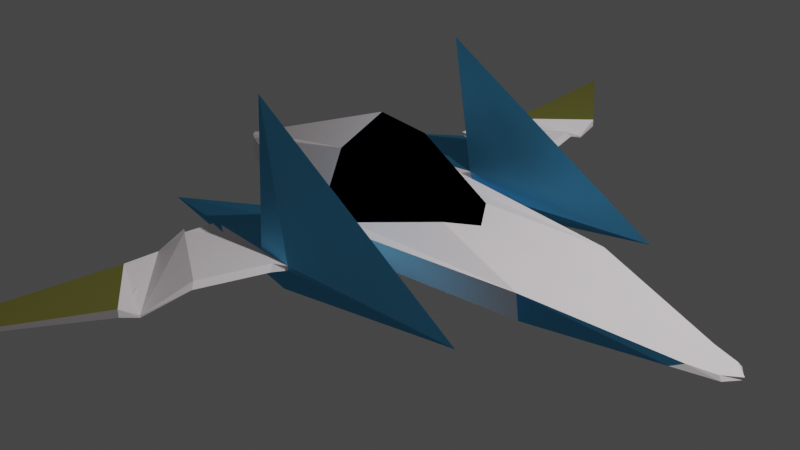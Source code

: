 # Source: SpaceShip.blend  (saved by Blender 3.3.6; exported with 4.5.12 LTS)
import bpy
from mathutils import Matrix  # noqa: F401  (used for matrix-valued properties, if any)

bpy.ops.wm.read_factory_settings(use_empty=True)
scene = bpy.context.scene
scene.name = 'Scene'

# ---- collections
col_collection = bpy.data.collections.new('Collection'); scene.collection.children.link(col_collection)

# ---- materials (node trees are filled in below, after node groups)
mat_material_white = bpy.data.materials.new('Material white')
mat_material_white.use_transparent_shadow = False
mat_material_blue = bpy.data.materials.new('Material blue')
mat_material_blue.use_transparent_shadow = False
mat_black = bpy.data.materials.new('black')
mat_black.use_transparent_shadow = False
mat_yellow = bpy.data.materials.new('yellow')
mat_yellow.use_transparent_shadow = False

# ---- material node trees
mat_material_white.use_nodes = True; mat_material_white.node_tree.nodes.clear()
_N = mat_material_white.node_tree.nodes; _L = mat_material_white.node_tree.links
n0 = _N.new('ShaderNodeBsdfPrincipled'); n0.name = 'Principled BSDF'; n0.location = (10, 300)
n0.distribution = 'GGX'
n0.subsurface_method = 'RANDOM_WALK_SKIN'
n0.inputs[0].default_value = (1.0, 0.9236, 0.9467, 1.0)
n0.inputs[3].default_value = 1.45
n0.inputs[27].default_value = (0.0, 0.0, 0.0, 1.0)
n0.inputs[28].default_value = 1.0
n1 = _N.new('ShaderNodeOutputMaterial'); n1.name = 'Material Output'; n1.location = (300, 300)
_L.new(n0.outputs[0], n1.inputs[0])
n1.is_active_output = True
mat_material_blue.use_nodes = True; mat_material_blue.node_tree.nodes.clear()
_N = mat_material_blue.node_tree.nodes; _L = mat_material_blue.node_tree.links
n0 = _N.new('ShaderNodeOutputMaterial'); n0.name = 'Material Output'; n0.location = (300, 300)
n1 = _N.new('ShaderNodeBsdfAnisotropic'); n1.name = 'Glossy BSDF'; n1.location = (10, 300)
n1.distribution = 'GGX'
n1.inputs[0].default_value = (0.1157, 0.4731, 0.8, 1.0)
_L.new(n1.outputs[0], n0.inputs[0])
n0.is_active_output = True
mat_black.use_nodes = True; mat_black.node_tree.nodes.clear()
_N = mat_black.node_tree.nodes; _L = mat_black.node_tree.links
n0 = _N.new('ShaderNodeOutputMaterial'); n0.name = 'Material Output'; n0.location = (300, 300)
n1 = _N.new('ShaderNodeBsdfAnisotropic'); n1.name = 'Glossy BSDF'; n1.location = (10, 300)
n1.distribution = 'GGX'
n1.inputs[0].default_value = (0.0, 0.0, 0.0, 1.0)
_L.new(n1.outputs[0], n0.inputs[0])
n0.is_active_output = True
mat_yellow.use_nodes = True; mat_yellow.node_tree.nodes.clear()
_N = mat_yellow.node_tree.nodes; _L = mat_yellow.node_tree.links
n0 = _N.new('ShaderNodeOutputMaterial'); n0.name = 'Material Output'; n0.location = (300, 300)
n1 = _N.new('ShaderNodeBsdfAnisotropic'); n1.name = 'Glossy BSDF'; n1.location = (10, 300)
n1.distribution = 'GGX'
n1.inputs[0].default_value = (0.8, 0.7669, 0.1935, 1.0)
_L.new(n1.outputs[0], n0.inputs[0])
n0.is_active_output = True

# ---- world
world_world = bpy.data.worlds.new('World'); scene.world = world_world
world_world.color = (0.05088, 0.05088, 0.05088)
world_world.use_sun_shadow = False
world_world.sun_shadow_jitter_overblur = 0.0

# ---- cameras
cam_camera = bpy.data.cameras.new('Camera')
cam_camera.clip_end = 100.0
cam_camera.ortho_scale = 7.314

# ---- lights
light_light = bpy.data.lights.new('Light', 'POINT')
light_light.transmission_factor = 0.0
light_light.energy = 1000.0
light_light.shadow_soft_size = 0.1
light_light.shadow_maximum_resolution = 0.006
light_light.use_absolute_resolution = True

# ---- meshes
me_cube_001 = bpy.data.meshes.new('Cube.001')
me_cube_001.from_pydata([(-1.964, -1.355, 0.04163), (2.097, -1.347, 0.05573), (-2.409, 0.0, 0.0), (-2.409, 1.234e-06, 1.0), (3.939, 0.0, 0.0), (3.939, 0.0, 0.1), (-0.3853, -0.845, 0.0), (-0.00475, -0.8932, 0.9401), (-0.3853, -0.845, 1.026), (0.06231, -0.8932, 0.005568), (-0.7027, -1.663, 0.7785), (-0.7027, -1.663, 0.9637), (0.3837, -1.718, 0.994), (0.3837, -1.718, 0.8088), (-0.7574, -2.004, 0.8233), (-0.8344, -1.994, 0.9275), (0.09415, -2.512, 1.145), (0.1306, -2.558, 0.9102), (-0.9489, -2.226, 0.2714), (-0.9458, -2.229, 0.1871), (-0.7309, -1.76, 0.7764), (-0.7673, -1.713, 1.012), (0.3048, -1.847, 0.8055), (-0.5756, -1.734, 0.7385), (-0.5756, -1.734, 0.9237), (0.2684, -1.801, 1.041), (-0.0507, -2.973, 0.2714), (-0.04757, -2.976, 0.1871), (-0.8095, -2.667, 0.6141), (-0.9003, -1.956, 0.9236), (-0.0314, -3.181, 0.8861), (-0.8538, -1.976, 0.7575), (-0.8095, -2.667, 0.4081), (-0.0314, -3.181, 0.5584), (-1.279, -4.843, 0.0), (-2.355, -0.06443, 0.9988), (3.826, -0.1526, 0.0), (-2.355, -0.06443, 0.0), (3.795, -0.1342, 0.15), (-2.264, -0.1163, 0.0), (2.09, -0.6068, 1.0), (-2.264, -0.1163, 1.0), (2.139, -0.6214, 0.0), (-0.5578, -0.7649, 1.0), (-0.1906, -0.8752, 0.9143), (0.6764, -0.2964, 2.04), (-0.2111, -0.9183, 1.009), (-0.1784, -0.7029, 0.0), (-0.5578, -0.7649, 0.03832), (0.6954, -0.242, 0.0), (-0.2121, -0.9176, 0.0), (0.904, -0.2964, 1.55), (0.06274, -0.7052, 0.8769), (3.53, -0.1428, 0.2), (3.532, -0.207, 0.2), (3.554, 7.474e-08, 0.2), (3.419, -0.2656, 0.0), (-0.3294, -0.9174, 0.0), (-0.3311, -0.9182, 1.0), (0.1003, -0.9242, 1.106), (-0.0486, -0.9263, 0.0), (-0.4704, -0.3471, 2.935), (-0.2464, 0.0, 4.339), (-0.458, -0.1748, 0.0), (-0.4822, -5.763e-07, -1.295), (0.03782, -1.235, 1.573), (0.8026, -1.04, 0.3151), (0.2042, -0.9169, 0.0), (-0.4943, -0.9289, 0.0), (-0.4952, -0.9293, 1.0), (1.118, 1.775e-08, 1.298), (0.3587, 0.0, 4.135), (-0.03124, -1.696, 0.9841), (0.5983, -1.675, 0.8841), (-0.5016, -1.288, 6.088), (-0.02374, -1.697, 0.7974), (-0.1907, -1.343, -1.473)], [], [(25, 24, 21, 15, 16), (6, 50, 57), (7, 46, 59), (37, 35, 3, 2), (57, 58, 8, 6), (40, 52, 46, 7), (39, 47, 48), (42, 40, 7, 9), (2, 3, 62, 64), (26, 18, 28, 30), (0, 76, 75, 10), (1, 73, 12, 13), (0, 10, 11), (14, 17, 27, 19, 31), (21, 20, 14, 15), (16, 15, 29, 18, 26), (24, 23, 20, 21), (22, 25, 16, 17), (13, 12, 25, 22), (10, 75, 13, 22, 23), (11, 10, 23, 24), (12, 72, 11, 24, 25), (33, 30, 34), (23, 22, 17, 14, 20), (29, 31, 19, 18), (15, 14, 31, 29), (17, 16, 26, 27), (27, 26, 30, 33), (19, 27, 33, 32), (18, 19, 32, 28), (28, 32, 34), (30, 28, 34), (32, 33, 34), (4, 5, 38, 36), (2, 64, 63, 37), (5, 55, 53, 38), (39, 41, 35, 37), (6, 8, 43, 41, 39, 48), (36, 38, 54, 56), (37, 63, 47, 39), (38, 53, 54), (43, 44, 41), (44, 45, 61), (46, 44, 43, 8), (48, 47, 50, 6), (47, 49, 36, 56, 42), (50, 47, 42, 9), (52, 51, 45, 44), (46, 52, 44), (54, 53, 51, 52, 40), (53, 55, 70, 51), (45, 71, 62, 61), (68, 69, 58, 57), (9, 7, 59, 60), (57, 50, 76, 0, 68), (46, 8, 58), (50, 9, 60), (61, 35, 41, 44), (61, 62, 3, 35), (47, 63, 49), (64, 62, 71, 70, 55, 5, 4), (63, 64, 4, 36, 49), (51, 70, 71, 45), (59, 65, 74), (60, 59, 67), (0, 69, 68), (67, 59, 66, 1), (1, 74, 73), (56, 54, 40, 42), (65, 59, 46, 58, 69, 0), (72, 65, 0, 11), (59, 74, 66), (73, 74, 65, 72, 12), (75, 76, 1, 13), (76, 50, 60, 67, 1), (66, 74, 1)])
me_cube_001.polygons.foreach_set('material_index', [0, 0, 0, 0, 0, 0, 0, 0, 0, 0, 1, 1, 1, 0, 0, 0, 0, 0, 0, 0, 1, 0, 0, 0, 0, 0, 0, 0, 0, 0, 0, 3, 0, 0, 0, 0, 0, 0, 0, 0, 0, 0, 2, 0, 0, 0, 0, 2, 0, 0, 0, 2, 1, 0, 1, 0, 0, 0, 0, 0, 0, 0, 2, 1, 0, 1, 1, 1, 1, 1, 1, 1, 1, 1, 1, 1])
_uv = me_cube_001.uv_layers.new(name='UVMap')
_uv.uv.foreach_set('vector', [0.625, 0.75, 0.875, 0.75, 0.875, 0.75, 0.875, 0.75, 0.625, 0.75, 0.125, 0.6875, 0.202, 0.7184, 0.125, 0.7182, 0.625, 0.6875, 0.7882, 0.7188, 0.625, 0.7188, 0.375, 0.09375, 0.625, 0.09375, 0.625, 0.125, 0.375, 0.125, 0.375, 0.03125, 0.625, 0.03125, 0.625, 0.0625, 0.375, 0.0625, 0.625, 0.6719, 0.7714, 0.6719, 0.7854, 0.6875, 0.625, 0.6875, 0.125, 0.6719, 0.2058, 0.6719, 0.125, 0.6821, 0.375, 0.6719, 0.625, 0.6719, 0.625, 0.6875, 0.375, 0.6875, 0.375, 0.125, 0.875, 0.625, 0.8002, 0.625, 0.375, 0.2747, 0.625, 0.75, 0.875, 0.75, 0.875, 0.75, 0.625, 0.75, 0.125, 0.75, 0.2357, 0.75, 0.2812, 0.75, 0.125, 0.75, 0.625, 0.75, 0.625, 0.75, 0.625, 0.75, 0.375, 0.75, 0.375, 0.0, 0.375, 0.0, 0.625, 0.0, 0.125, 0.75, 0.375, 0.75, 0.375, 0.75, 0.125, 0.75, 0.125, 0.75, 0.625, 0.0, 0.375, 0.0, 0.375, 0.0, 0.625, 0.0, 0.625, 0.75, 0.875, 0.75, 0.875, 0.75, 0.875, 0.75, 0.625, 0.75, 0.625, 0.0, 0.375, 0.0, 0.375, 0.0, 0.625, 0.0, 0.375, 0.75, 0.625, 0.75, 0.625, 0.75, 0.375, 0.75, 0.375, 0.75, 0.625, 0.75, 0.625, 0.75, 0.375, 0.75, 0.125, 0.75, 0.2812, 0.75, 0.375, 0.75, 0.375, 0.75, 0.125, 0.75, 0.625, 0.0, 0.375, 0.0, 0.375, 0.0, 0.625, 0.0, 0.625, 0.75, 0.7233, 0.75, 0.875, 0.75, 0.875, 0.75, 0.625, 0.75, 0.375, 0.75, 0.625, 0.75, 0.375, 0.75, 0.125, 0.75, 0.375, 0.75, 0.375, 0.75, 0.125, 0.75, 0.125, 0.75, 0.625, 0.0, 0.375, 0.0, 0.375, 0.0, 0.625, 0.0, 0.625, 0.0, 0.375, 0.0, 0.375, 0.0, 0.625, 0.0, 0.375, 0.75, 0.625, 0.75, 0.625, 0.75, 0.375, 0.75, 0.375, 0.75, 0.625, 0.75, 0.625, 0.75, 0.375, 0.75, 0.125, 0.75, 0.375, 0.75, 0.375, 0.75, 0.125, 0.75, 0.625, 0.0, 0.375, 0.0, 0.375, 0.0, 0.625, 0.0, 0.625, 0.0, 0.375, 0.0, 0.625, 0.0, 0.625, 0.75, 0.875, 0.75, 0.625, 0.75, 0.125, 0.75, 0.375, 0.75, 0.125, 0.75, 0.375, 0.625, 0.625, 0.625, 0.625, 0.6562, 0.375, 0.6562, 0.125, 0.625, 0.1998, 0.625, 0.1664, 0.6562, 0.125, 0.6562, 0.625, 0.625, 0.6401, 0.625, 0.6382, 0.6562, 0.625, 0.6562, 0.375, 0.07812, 0.625, 0.07812, 0.625, 0.09375, 0.375, 0.09375, 0.375, 0.0625, 0.625, 0.0625, 0.625, 0.06755, 0.625, 0.07812, 0.375, 0.07812, 0.375, 0.06794, 0.375, 0.6562, 0.625, 0.6562, 0.625, 0.6587, 0.375, 0.66, 0.125, 0.6562, 0.1664, 0.6562, 0.2058, 0.6719, 0.125, 0.6719, 0.625, 0.6562, 0.6382, 0.6562, 0.625, 0.6587, 0.875, 0.6825, 0.7893, 0.6719, 0.875, 0.6719, 0.7893, 0.6719, 0.8048, 0.6562, 0.8313, 0.6562, 0.7854, 0.6875, 0.7893, 0.6719, 0.875, 0.6825, 0.875, 0.6875, 0.125, 0.6821, 0.2058, 0.6719, 0.1807, 0.6875, 0.125, 0.6875, 0.2058, 0.6719, 0.1916, 0.6562, 0.375, 0.6562, 0.375, 0.66, 0.375, 0.6719, 0.1807, 0.6875, 0.2058, 0.6719, 0.375, 0.6719, 0.375, 0.6875, 0.7714, 0.6719, 0.7965, 0.6562, 0.8048, 0.6562, 0.7893, 0.6719, 0.7854, 0.6875, 0.7714, 0.6719, 0.7893, 0.6719, 0.625, 0.6587, 0.6382, 0.6562, 0.7965, 0.6562, 0.7714, 0.6719, 0.625, 0.6719, 0.6382, 0.6562, 0.6401, 0.625, 0.7427, 0.625, 0.7965, 0.6562, 0.8048, 0.6562, 0.7746, 0.625, 0.8001, 0.625, 0.8313, 0.6562, 0.375, 0.0156, 0.625, 0.0156, 0.625, 0.03125, 0.375, 0.03125, 0.375, 0.6875, 0.625, 0.6875, 0.625, 0.7188, 0.375, 0.7188, 0.125, 0.7182, 0.202, 0.7184, 0.2357, 0.75, 0.125, 0.7421, 0.125, 0.7341, 0.7854, 0.6875, 0.875, 0.6875, 0.875, 0.7188, 0.1807, 0.6875, 0.375, 0.6875, 0.375, 0.7188, 0.8313, 0.6562, 0.875, 0.6562, 0.875, 0.6719, 0.7893, 0.6719, 0.8313, 0.6562, 0.8002, 0.625, 0.875, 0.625, 0.875, 0.6562, 0.2058, 0.6719, 0.1664, 0.6562, 0.1916, 0.6562, 0.375, 0.2747, 0.8001, 0.625, 0.7746, 0.625, 0.7427, 0.625, 0.6401, 0.625, 0.625, 0.625, 0.375, 0.625, 0.1664, 0.6562, 0.1998, 0.625, 0.375, 0.625, 0.375, 0.6562, 0.1916, 0.6562, 0.7965, 0.6562, 0.7427, 0.625, 0.7746, 0.625, 0.8048, 0.6562, 0.625, 0.7351, 0.7407, 0.75, 0.7095, 0.75, 0.375, 0.7188, 0.625, 0.7343, 0.375, 0.7343, 0.625, 0.007798, 0.625, 0.0156, 0.375, 0.0156, 0.375, 0.7343, 0.625, 0.7354, 0.5256, 0.7381, 0.375, 0.7422, 0.625, 0.75, 0.7095, 0.75, 0.625, 0.75, 0.375, 0.66, 0.625, 0.6587, 0.625, 0.6719, 0.375, 0.6719, 0.7493, 0.75, 0.625, 0.7188, 0.7882, 0.7188, 0.875, 0.7188, 0.875, 0.7344, 0.875, 0.75, 0.7233, 0.75, 0.7493, 0.75, 0.875, 0.75, 0.875, 0.75, 0.625, 0.7354, 0.7095, 0.75, 0.625, 0.7381, 0.625, 0.75, 0.7095, 0.75, 0.7493, 0.75, 0.7233, 0.75, 0.625, 0.75, 0.2812, 0.75, 0.2357, 0.75, 0.375, 0.75, 0.375, 0.75, 0.2357, 0.75, 0.202, 0.7184, 0.375, 0.7188, 0.375, 0.7343, 0.375, 0.75, 0.625, 0.7381, 0.7095, 0.75, 0.625, 0.7422])
me_cube_001.materials.append(mat_material_white)
me_cube_001.materials.append(mat_material_blue)
me_cube_001.materials.append(mat_black)
me_cube_001.materials.append(mat_yellow)
me_cube_001.update()

# ---- objects
ob_light = bpy.data.objects.new('Light', light_light)
ob_camera = bpy.data.objects.new('Camera', cam_camera)
ob_cube = bpy.data.objects.new('Cube', me_cube_001)

# ---- transforms, parenting, visibility, modifiers, constraints
ob_light.location = (4.076, 1.005, 5.904)
ob_light.rotation_euler = (0.6503, 0.05522, 1.866)
ob_light.lock_rotations_4d = False
ob_light.empty_display_type = 'ARROWS'
ob_light.color = (0.0, 0.0, 0.0, 0.0)
ob_light.lineart.crease_threshold = 0.0
ob_camera.location = (7.359, -6.926, 4.958)
ob_camera.rotation_euler = (1.109, 0.0, 0.8149)
ob_camera.lock_rotations_4d = False
ob_camera.empty_display_type = 'ARROWS'
ob_camera.color = (0.0, 0.0, 0.0, 0.0)
ob_camera.display_type = 'WIRE'
ob_camera.lineart.crease_threshold = 0.0
ob_cube.location = (0.0, 0.0, 0.0)
ob_cube.scale = (1.0, 1.0, 0.25)
_m = ob_cube.modifiers.new('Mirror', 'MIRROR')
_m.use_axis = (False, True, False)

# ---- collection membership
col_collection.objects.link(ob_light)
col_collection.objects.link(ob_camera)
col_collection.objects.link(ob_cube)

# ---- scene / render settings (as saved in the file)
scene.camera = ob_camera
scene.frame_start = 1; scene.frame_end = 250; scene.frame_set(1)
scene.render.engine = 'BLENDER_EEVEE_NEXT'
scene.cycles.sampling_pattern = 'TABULATED_SOBOL'
scene.cycles.use_light_tree = False
scene.view_settings.view_transform = 'Filmic'
bpy.context.view_layer.update()
